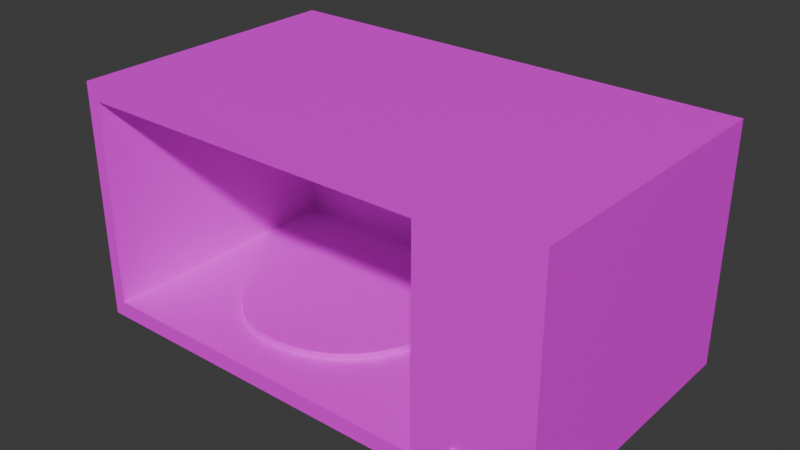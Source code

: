 # Source: microonde.blend  (saved by Blender 4.2.66; exported with 4.5.12 LTS)
import bpy
from mathutils import Matrix  # noqa: F401  (used for matrix-valued properties, if any)

bpy.ops.wm.read_factory_settings(use_empty=True)
scene = bpy.context.scene
scene.name = 'Scene'

# ---- collections
col_collection = bpy.data.collections.new('Collection'); scene.collection.children.link(col_collection)

# ---- images (referenced by path relative to the original .blend; pixels are not part of the script)
import os
ASSET_DIR = os.environ.get("B2B_ASSET_DIR", "")  # directory of the original .blend (textures are referenced by path, not embedded)
HERE = os.path.dirname(os.path.abspath(__file__))  # packed textures are extracted next to this script under _unpacked/

def load_image(name, relpath, width, height, colorspace="sRGB"):
    """Load a texture the original file referenced (path relative to the .blend, or extracted next to this script)."""
    p = next((c for c in (os.path.join(HERE, relpath), os.path.join(ASSET_DIR, relpath)) if relpath and os.path.exists(c)), "")
    if p:
        img = bpy.data.images.load(p, check_existing=True)
        img.name = name
    else:  # same state as the original file: an image datablock whose file is absent (Cycles renders it pink)
        img = bpy.data.images.new(name, width, height)
        img.source = "FILE"
        img.filepath = "//" + (relpath or name)
    img.colorspace_settings.name = colorspace
    return img
img_greymetal_jpg = load_image('greymetal.jpg', 'textures/greymetal.jpg', 1024, 1024, 'sRGB')
img_blackmetal_jpg = load_image('blackmetal.jpg', 'textures/blackmetal.jpg', 1024, 1024, 'sRGB')
img_whitemetal_jpg = load_image('whitemetal.jpg', 'textures/whitemetal.jpg', 1024, 1024, 'sRGB')

# ---- materials (node trees are filled in below, after node groups)
mat_material_003 = bpy.data.materials.new('Material.003')
mat_material = bpy.data.materials.new('Material')
mat_material.alpha_threshold = 0.0
mat_material.roughness = 0.5
mat_material.line_color = (0.0, 0.0, 0.0, 1.0)
mat_material_002 = bpy.data.materials.new('Material.002')
mat_material_001 = bpy.data.materials.new('Material.001')

# ---- material node trees
mat_material_003.use_nodes = True; mat_material_003.node_tree.nodes.clear()
_N = mat_material_003.node_tree.nodes; _L = mat_material_003.node_tree.links
n0 = _N.new('ShaderNodeBsdfPrincipled'); n0.name = 'Principled BSDF'; n0.location = (10, 300)
n1 = _N.new('ShaderNodeOutputMaterial'); n1.name = 'Material Output'; n1.location = (300, 300)
n2 = _N.new('ShaderNodeTexImage'); n2.name = 'Image Texture'; n2.location = (-280, 271)
n2.image = img_greymetal_jpg
_L.new(n0.outputs[0], n1.inputs[0])
_L.new(n2.outputs[0], n0.inputs[0])
n1.is_active_output = True
mat_material.use_nodes = True; mat_material.node_tree.nodes.clear()
_N = mat_material.node_tree.nodes; _L = mat_material.node_tree.links
n0 = _N.new('ShaderNodeOutputMaterial'); n0.name = 'Material Output'; n0.location = (300, 300)
n1 = _N.new('ShaderNodeBsdfPrincipled'); n1.name = 'Principled BSDF'; n1.location = (10, 300)
n1.inputs[3].default_value = 1.45
n2 = _N.new('ShaderNodeTexImage'); n2.name = 'Image Texture'; n2.location = (-280, 271)
n2.image = img_blackmetal_jpg
_L.new(n1.outputs[0], n0.inputs[0])
_L.new(n2.outputs[0], n1.inputs[0])
n0.is_active_output = True
mat_material_002.use_nodes = True; mat_material_002.node_tree.nodes.clear()
_N = mat_material_002.node_tree.nodes; _L = mat_material_002.node_tree.links
n0 = _N.new('ShaderNodeBsdfPrincipled'); n0.name = 'Principled BSDF'; n0.location = (10, 300)
n1 = _N.new('ShaderNodeOutputMaterial'); n1.name = 'Material Output'; n1.location = (300, 300)
n2 = _N.new('ShaderNodeTexImage'); n2.name = 'Image Texture'; n2.location = (-280, 271)
n2.image = img_whitemetal_jpg
_L.new(n0.outputs[0], n1.inputs[0])
_L.new(n2.outputs[0], n0.inputs[0])
n1.is_active_output = True
mat_material_001.use_nodes = True; mat_material_001.node_tree.nodes.clear()
_N = mat_material_001.node_tree.nodes; _L = mat_material_001.node_tree.links
n0 = _N.new('ShaderNodeBsdfPrincipled'); n0.name = 'Principled BSDF'; n0.location = (10, 300)
n1 = _N.new('ShaderNodeOutputMaterial'); n1.name = 'Material Output'; n1.location = (300, 300)
n2 = _N.new('ShaderNodeTexImage'); n2.name = 'Image Texture'; n2.location = (-280, 271)
n2.image = img_greymetal_jpg
_L.new(n0.outputs[0], n1.inputs[0])
_L.new(n2.outputs[0], n0.inputs[0])
n1.is_active_output = True

# ---- world
world_world = bpy.data.worlds.new('World'); scene.world = world_world
world_world.use_nodes = True; world_world.node_tree.nodes.clear()
_N = world_world.node_tree.nodes; _L = world_world.node_tree.links
n0 = _N.new('ShaderNodeOutputWorld'); n0.name = 'World Output'; n0.location = (300, 300)
n1 = _N.new('ShaderNodeBackground'); n1.name = 'Background'; n1.location = (10, 300)
n1.inputs[0].default_value = (0.05088, 0.05088, 0.05088, 1.0)
_L.new(n1.outputs[0], n0.inputs[0])
n0.is_active_output = True
world_world.color = (0.05088, 0.05088, 0.05088)
world_world.sun_shadow_jitter_overblur = 0.0

# ---- meshes
me_cube_001 = bpy.data.meshes.new('Cube.001')
me_cube_001.from_pydata([(-1.0, -1.0, -1.0), (-1.0, -1.0, 1.0), (-1.0, 1.0, -1.0), (-1.0, 1.0, 1.0), (1.0, -1.0, -1.0), (1.0, -1.0, 1.0), (1.0, 1.0, -1.0), (1.0, 1.0, 1.0), (-2.07, 153.0, -20.18), (-2.07, 153.0, 3.004), (2.649, 0.5003, -18.6), (2.649, 0.5003, 1.414), (18.07, 153.0, -20.18), (18.07, 153.0, 3.004), (17.53, 0.5003, -18.6), (17.53, 0.5003, 1.414), (18.07, 0.5003, 3.004), (18.07, 0.5003, -20.18), (-2.07, 0.5003, -20.18), (-2.07, 0.5003, 3.004), (17.53, 141.8, 1.414), (17.53, 141.8, -18.6), (2.649, 141.8, -18.6), (2.649, 141.8, 1.414), (10.64, 132.1, 0.7435), (11.49, 131.0, 0.7435), (12.3, 127.9, 0.7435), (13.05, 122.8, 0.7435), (13.71, 115.9, 0.7435), (14.25, 107.5, 0.7435), (14.65, 97.94, 0.7435), (14.9, 87.55, 0.7435), (14.98, 76.75, 0.7435), (14.9, 65.95, 0.7435), (14.65, 55.57, 0.7435), (14.25, 46.0, 0.7435), (13.71, 37.61, 0.7435), (13.05, 30.72, 0.7435), (12.3, 25.61, 0.7435), (11.49, 22.46, 0.7435), (10.64, 21.39, 0.7435), (9.798, 22.46, 0.7435), (8.985, 25.61, 0.7435), (8.235, 30.72, 0.7435), (7.579, 37.61, 0.7435), (7.04, 46.0, 0.7435), (6.639, 55.57, 0.7435), (6.392, 65.95, 0.7435), (6.309, 76.75, 0.7435), (6.392, 87.55, 0.7435), (6.639, 97.94, 0.7435), (7.04, 107.5, 0.7435), (7.579, 115.9, 0.7435), (8.235, 122.8, 0.7435), (8.985, 127.9, 0.7435), (9.798, 131.0, 0.7435), (11.49, 131.0, 1.454), (10.64, 132.1, 1.454), (12.3, 127.9, 1.454), (13.05, 122.8, 1.454), (13.71, 115.9, 1.454), (14.25, 107.5, 1.454), (14.65, 97.94, 1.454), (14.9, 87.55, 1.454), (14.98, 76.75, 1.454), (14.9, 65.95, 1.454), (14.65, 55.57, 1.454), (14.25, 46.0, 1.454), (13.71, 37.61, 1.454), (13.05, 30.72, 1.454), (12.3, 25.61, 1.454), (11.49, 22.46, 1.454), (10.64, 21.39, 1.454), (9.798, 22.46, 1.454), (8.985, 25.61, 1.454), (8.235, 30.72, 1.454), (7.579, 37.61, 1.454), (7.04, 46.0, 1.454), (6.639, 55.57, 1.454), (6.392, 65.95, 1.454), (6.309, 76.75, 1.454), (6.392, 87.55, 1.454), (6.639, 97.94, 1.454), (7.04, 107.5, 1.454), (7.579, 115.9, 1.454), (8.235, 122.8, 1.454), (8.985, 127.9, 1.454), (9.798, 131.0, 1.454)], [], [(0, 1, 3, 2), (2, 3, 7, 6), (6, 7, 5, 4), (4, 5, 1, 0), (2, 6, 4, 0), (7, 3, 1, 5), (8, 12, 17, 18), (10, 14, 21, 22), (16, 17, 12, 13), (13, 9, 19, 16), (9, 8, 18, 19), (13, 12, 8, 9), (15, 14, 17, 16), (10, 11, 19, 18), (14, 10, 18, 17), (11, 15, 16, 19), (23, 22, 21, 20), (14, 15, 20, 21), (15, 11, 23, 20), (11, 10, 22, 23), (25, 24, 55, 54, 53, 52, 51, 50, 49, 48, 47, 46, 45, 44, 43, 42, 41, 40, 39, 38, 37, 36, 35, 34, 33, 32, 31, 30, 29, 28, 27, 26), (56, 58, 59, 60, 61, 62, 63, 64, 65, 66, 67, 68, 69, 70, 71, 72, 73, 74, 75, 76, 77, 78, 79, 80, 81, 82, 83, 84, 85, 86, 87, 57), (24, 25, 56, 57), (51, 52, 84, 83), (38, 39, 71, 70), (25, 26, 58, 56), (52, 53, 85, 84), (39, 40, 72, 71), (26, 27, 59, 58), (53, 54, 86, 85), (40, 41, 73, 72), (27, 28, 60, 59), (54, 55, 87, 86), (41, 42, 74, 73), (28, 29, 61, 60), (55, 24, 57, 87), (42, 43, 75, 74), (29, 30, 62, 61), (43, 44, 76, 75), (30, 31, 63, 62), (44, 45, 77, 76), (31, 32, 64, 63), (45, 46, 78, 77), (32, 33, 65, 64), (46, 47, 79, 78), (33, 34, 66, 65), (47, 48, 80, 79), (34, 35, 67, 66), (48, 49, 81, 80), (35, 36, 68, 67), (49, 50, 82, 81), (36, 37, 69, 68), (50, 51, 83, 82), (37, 38, 70, 69)])
me_cube_001.polygons.foreach_set('material_index', [0, 0, 0, 0, 0, 0, 1, 2, 1, 1, 1, 1, 1, 1, 1, 1, 2, 2, 2, 2, 3, 3, 3, 3, 3, 3, 3, 3, 3, 3, 3, 3, 3, 3, 3, 3, 3, 3, 3, 3, 3, 3, 3, 3, 3, 3, 3, 3, 3, 3, 3, 3, 3, 3])
_uv = me_cube_001.uv_layers.new(name='UVMap')
_uv.uv.foreach_set('vector', [0.375, 0.0, 0.625, 0.0, 0.625, 0.25, 0.375, 0.25, 0.375, 0.25, 0.625, 0.25, 0.625, 0.5, 0.375, 0.5, 0.375, 0.5, 0.625, 0.5, 0.625, 0.75, 0.375, 0.75, 0.375, 0.75, 0.625, 0.75, 0.625, 1.0, 0.375, 1.0, 0.125, 0.5, 0.375, 0.5, 0.375, 0.75, 0.125, 0.75, 0.625, 0.5, 0.875, 0.5, 0.875, 0.75, 0.625, 0.75, 0.625, 0.5, 0.875, 0.5, 0.875, 0.75, 0.625, 0.75, 0.6079, 0.7671, 0.6079, 0.9829, 0.6079, 0.9829, 0.6079, 0.7671, 0.375, 0.0, 0.625, 0.0, 0.625, 0.25, 0.375, 0.25, 0.125, 0.5, 0.375, 0.5, 0.375, 0.75, 0.125, 0.75, 0.375, 0.5, 0.625, 0.5, 0.625, 0.75, 0.375, 0.75, 0.375, 0.25, 0.625, 0.25, 0.625, 0.5, 0.375, 0.5, 0.3921, 0.9829, 0.6079, 0.9829, 0.625, 1.0, 0.375, 1.0, 0.6079, 0.7671, 0.3921, 0.7671, 0.375, 0.75, 0.625, 0.75, 0.6079, 0.9829, 0.6079, 0.7671, 0.625, 0.75, 0.625, 1.0, 0.3921, 0.7671, 0.3921, 0.9829, 0.375, 1.0, 0.375, 0.75, 0.3921, 0.7671, 0.6079, 0.7671, 0.6079, 0.9829, 0.3921, 0.9829, 0.6079, 0.9829, 0.3921, 0.9829, 0.3921, 0.9829, 0.6079, 0.9829, 0.3921, 0.9829, 0.3921, 0.7671, 0.3921, 0.7671, 0.3921, 0.9829, 0.3921, 0.7671, 0.6079, 0.7671, 0.6079, 0.7671, 0.3921, 0.7671, 0.0, 0.0, 0.0, 0.0, 0.0, 0.0, 0.0, 0.0, 0.0, 0.0, 0.0, 0.0, 0.0, 0.0, 0.0, 0.0, 0.0, 0.0, 0.0, 0.0, 0.0, 0.0, 0.0, 0.0, 0.0, 0.0, 0.0, 0.0, 0.0, 0.0, 0.0, 0.0, 0.0, 0.0, 0.0, 0.0, 0.0, 0.0, 0.0, 0.0, 0.0, 0.0, 0.0, 0.0, 0.0, 0.0, 0.0, 0.0, 0.0, 0.0, 0.0, 0.0, 0.0, 0.0, 0.0, 0.0, 0.0, 0.0, 0.0, 0.0, 0.0, 0.0, 0.0, 0.0, 0.0, 0.0, 0.0, 0.0, 0.0, 0.0, 0.0, 0.0, 0.0, 0.0, 0.0, 0.0, 0.0, 0.0, 0.0, 0.0, 0.0, 0.0, 0.0, 0.0, 0.0, 0.0, 0.0, 0.0, 0.0, 0.0, 0.0, 0.0, 0.0, 0.0, 0.0, 0.0, 0.0, 0.0, 0.0, 0.0, 0.0, 0.0, 0.0, 0.0, 0.0, 0.0, 0.0, 0.0, 0.0, 0.0, 0.0, 0.0, 0.0, 0.0, 0.0, 0.0, 0.0, 0.0, 0.0, 0.0, 0.0, 0.0, 0.0, 0.0, 0.0, 0.0, 0.0, 0.0, 0.0, 0.0, 0.0, 0.0, 0.0, 0.0, 0.0, 0.0, 0.0, 0.0, 0.0, 0.0, 0.0, 0.0, 0.0, 0.0, 0.0, 0.0, 0.0, 0.0, 0.0, 0.0, 0.0, 0.0, 0.0, 0.0, 0.0, 0.0, 0.0, 0.0, 0.0, 0.0, 0.0, 0.0, 0.0, 0.0, 0.0, 0.0, 0.0, 0.0, 0.0, 0.0, 0.0, 0.0, 0.0, 0.0, 0.0, 0.0, 0.0, 0.0, 0.0, 0.0, 0.0, 0.0, 0.0, 0.0, 0.0, 0.0, 0.0, 0.0, 0.0, 0.0, 0.0, 0.0, 0.0, 0.0, 0.0, 0.0, 0.0, 0.0, 0.0, 0.0, 0.0, 0.0, 0.0, 0.0, 0.0, 0.0, 0.0, 0.0, 0.0, 0.0, 0.0, 0.0, 0.0, 0.0, 0.0, 0.0, 0.0, 0.0, 0.0, 0.0, 0.0, 0.0, 0.0, 0.0, 0.0, 0.0, 0.0, 0.0, 0.0, 0.0, 0.0, 0.0, 0.0, 0.0, 0.0, 0.0, 0.0, 0.0, 0.0, 0.0, 0.0, 0.0, 0.0, 0.0, 0.0, 0.0, 0.0, 0.0, 0.0, 0.0, 0.0, 0.0, 0.0, 0.0, 0.0, 0.0, 0.0, 0.0, 0.0, 0.0, 0.0, 0.0, 0.0, 0.0, 0.0, 0.0, 0.0, 0.0, 0.0, 0.0, 0.0, 0.0, 0.0, 0.0, 0.0, 0.0, 0.0, 0.0, 0.0, 0.0, 0.0, 0.0, 0.0, 0.0, 0.0, 0.0, 0.0, 0.0, 0.0, 0.0, 0.0, 0.0, 0.0, 0.0, 0.0, 0.0, 0.0, 0.0, 0.0, 0.0, 0.0, 0.0, 0.0, 0.0, 0.0, 0.0, 0.0, 0.0, 0.0, 0.0, 0.0, 0.0, 0.0, 0.0, 0.0, 0.0, 0.0, 0.0, 0.0, 0.0, 0.0, 0.0, 0.0, 0.0, 0.0, 0.0, 0.0, 0.0, 0.0, 0.0, 0.0, 0.0, 0.0, 0.0, 0.0, 0.0, 0.0, 0.0, 0.0, 0.0, 0.0, 0.0, 0.0, 0.0, 0.0, 0.0, 0.0, 0.0, 0.0, 0.0, 0.0, 0.0, 0.0, 0.0, 0.0, 0.0, 0.0, 0.0, 0.0, 0.0, 0.0, 0.0, 0.0, 0.0, 0.0, 0.0, 0.0, 0.0, 0.0, 0.0, 0.0, 0.0, 0.0, 0.0, 0.0, 0.0, 0.0, 0.0, 0.0, 0.0, 0.0, 0.0, 0.0, 0.0])
me_cube_001.materials.append(mat_material_003)
me_cube_001.materials.append(mat_material)
me_cube_001.materials.append(mat_material_002)
me_cube_001.materials.append(mat_material_001)
me_cube_001.update()

# ---- objects
ob_cube_001 = bpy.data.objects.new('Cube.001', me_cube_001)

# ---- transforms, parenting, visibility, modifiers, constraints
ob_cube_001.location = (2.417, -1.816, 0.411)
ob_cube_001.scale = (-0.3021, 0.02366, -0.1296)

# ---- collection membership
col_collection.objects.link(ob_cube_001)

# ---- scene / render settings (as saved in the file)
scene.frame_start = 1; scene.frame_end = 250; scene.frame_set(1)
scene.render.engine = 'BLENDER_EEVEE_NEXT'
bpy.context.view_layer.update()

# ---- added for rendering (the .blend has no active camera and no usable light): camera, sun
cam_auto = bpy.data.cameras.new('AutoCamera')
cam_auto.lens = 50.0
cam_auto.sensor_width = 36.0
cam_auto.clip_end = 1000.0
ob_auto_camera = bpy.data.objects.new('AutoCamera', cam_auto)
scene.collection.objects.link(ob_auto_camera)
ob_auto_camera.location = (7.12617, -8.56915, 7.22558)
ob_auto_camera.rotation_euler = (1.09748, -7.21219e-08, 0.694738)
scene.camera = ob_auto_camera
light_auto_sun = bpy.data.lights.new('AutoSun', 'SUN')
light_auto_sun.energy = 3.0
light_auto_sun.angle = 0.0523599
ob_auto_sun = bpy.data.objects.new('AutoSun', light_auto_sun)
scene.collection.objects.link(ob_auto_sun)
ob_auto_sun.rotation_euler = (0.872665, 0.174533, 0.523599)
bpy.context.view_layer.update()
